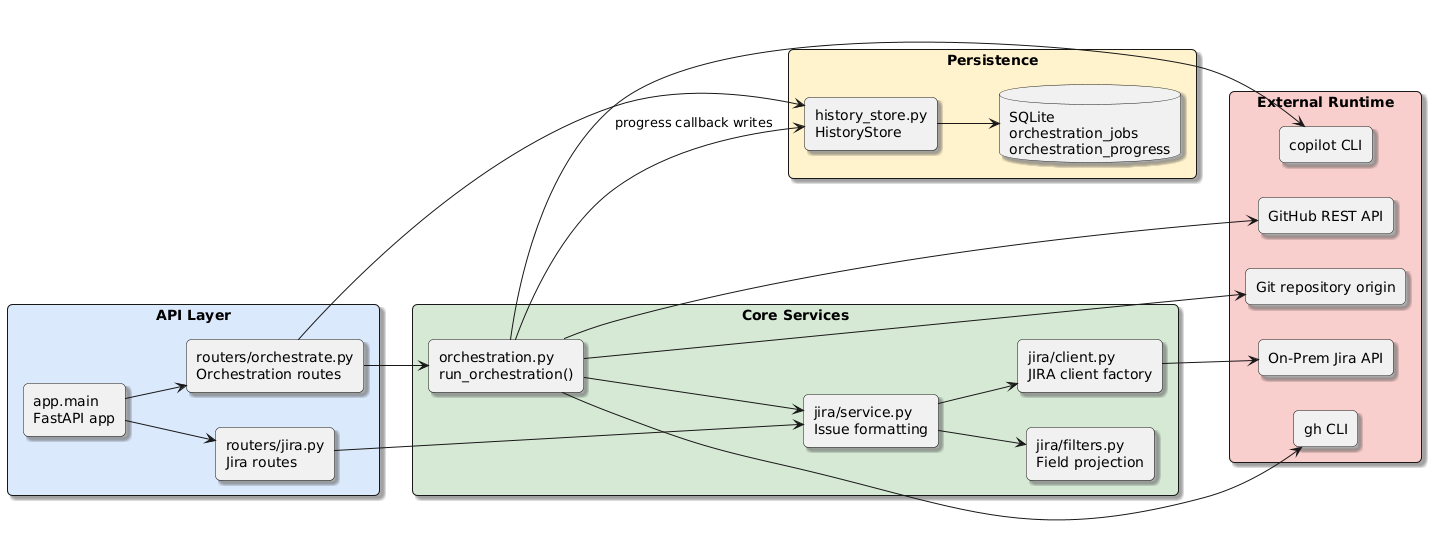

The diagram above was rendered by PlantUML. Its source (embedded in the PNG):
@startuml
skinparam shadowing true
skinparam roundcorner 10
skinparam componentStyle rectangle
left to right direction

skinparam packageStyle rectangle

package "API Layer" #dae8fc {
  [app.main\nFastAPI app] as Main
  [routers/orchestrate.py\nOrchestration routes] as OrchestrateRouter
  [routers/jira.py\nJira routes] as JiraRouter
}

package "Core Services" #d5e8d4 {
  [orchestration.py\nrun_orchestration()] as OrchestrationSvc
  [jira/service.py\nIssue formatting] as JiraSvc
  [jira/filters.py\nField projection] as JiraFilters
  [jira/client.py\nJIRA client factory] as JiraClient
}

package "Persistence" #fff2cc {
  [history_store.py\nHistoryStore] as HistoryStore
  database "SQLite\norchestration_jobs\norchestration_progress" as Sqlite
}

package "External Runtime" #f8cecc {
  [gh CLI] as GhCli
  [copilot CLI] as CopilotCli
  [GitHub REST API] as GithubApi
  [On-Prem Jira API] as JiraApi
  [Git repository origin] as GitOrigin
}

Main --> OrchestrateRouter
Main --> JiraRouter
OrchestrateRouter --> HistoryStore
OrchestrateRouter --> OrchestrationSvc
JiraRouter --> JiraSvc

OrchestrationSvc --> JiraSvc
OrchestrationSvc --> HistoryStore : progress callback writes
OrchestrationSvc --> GhCli
OrchestrationSvc --> CopilotCli
OrchestrationSvc --> GithubApi
OrchestrationSvc --> GitOrigin

JiraSvc --> JiraClient
JiraSvc --> JiraFilters
JiraClient --> JiraApi

HistoryStore --> Sqlite

@enduml